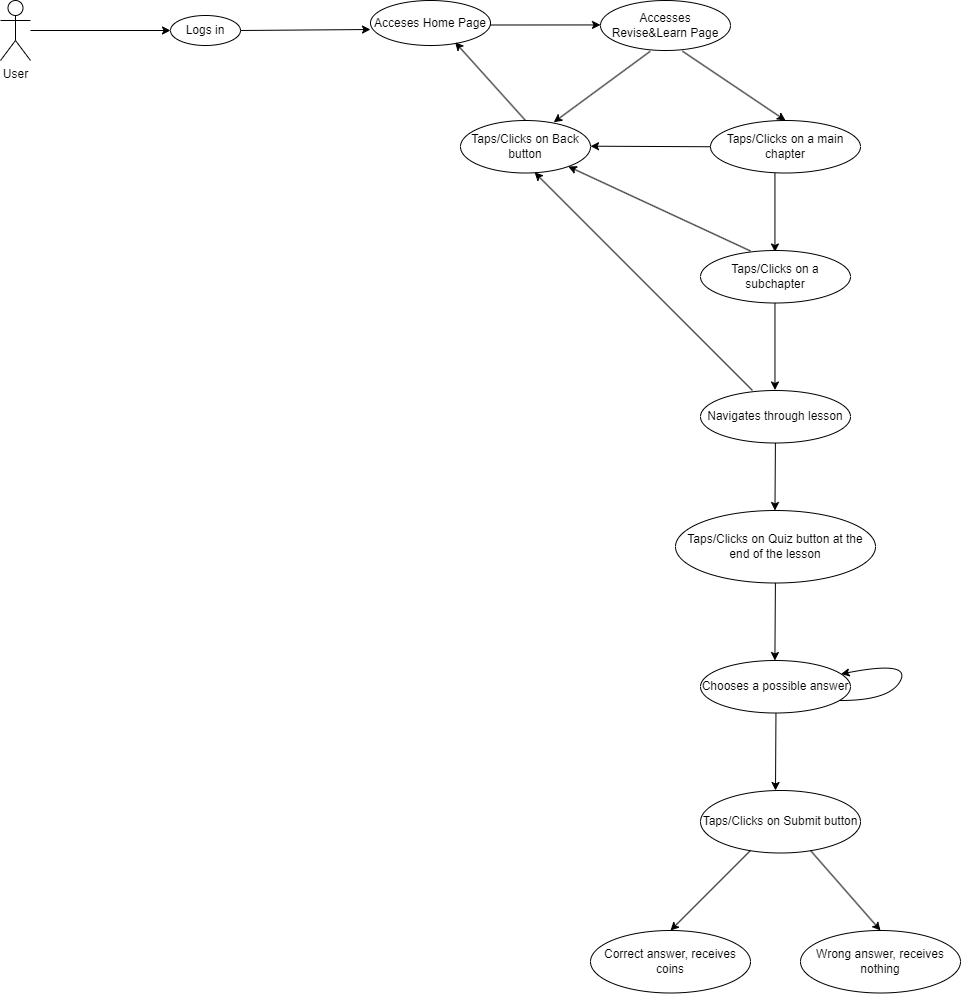

The diagram above was exported from draw.io. Its source (the exported page's mxGraphModel, read from the mxfile embedded in the PNG):
<mxGraphModel dx="1313" dy="726" grid="1" gridSize="10" guides="1" tooltips="1" connect="1" arrows="1" fold="1" page="1" pageScale="1" pageWidth="827" pageHeight="1169" math="0" shadow="0">
  <root>
    <mxCell id="0" />
    <mxCell id="1" parent="0" />
    <mxCell id="1djQqd5XVFToS15XCdBf-1" value="User" style="shape=umlActor;verticalLabelPosition=bottom;verticalAlign=top;html=1;outlineConnect=0;" vertex="1" parent="1">
      <mxGeometry x="110" y="110" width="30" height="60" as="geometry" />
    </mxCell>
    <mxCell id="1djQqd5XVFToS15XCdBf-4" value="&lt;font style=&quot;font-size: 12px;&quot;&gt;Logs in&lt;/font&gt;" style="ellipse;whiteSpace=wrap;html=1;" vertex="1" parent="1">
      <mxGeometry x="280" y="125" width="70" height="30" as="geometry" />
    </mxCell>
    <mxCell id="1djQqd5XVFToS15XCdBf-10" value="&lt;font style=&quot;font-size: 12px;&quot;&gt;Acceses Home Page&lt;/font&gt;" style="ellipse;whiteSpace=wrap;html=1;" vertex="1" parent="1">
      <mxGeometry x="480" y="110" width="120" height="45" as="geometry" />
    </mxCell>
    <mxCell id="1djQqd5XVFToS15XCdBf-14" value="&lt;font style=&quot;font-size: 12px;&quot;&gt;Accesses Revise&amp;amp;Learn Page&lt;/font&gt;" style="ellipse;whiteSpace=wrap;html=1;" vertex="1" parent="1">
      <mxGeometry x="710" y="110" width="130" height="50" as="geometry" />
    </mxCell>
    <mxCell id="1djQqd5XVFToS15XCdBf-18" value="&lt;font style=&quot;font-size: 12px;&quot;&gt;Taps/Clicks on a main chapter&lt;/font&gt;" style="ellipse;whiteSpace=wrap;html=1;" vertex="1" parent="1">
      <mxGeometry x="820" y="230" width="150" height="52.5" as="geometry" />
    </mxCell>
    <mxCell id="1djQqd5XVFToS15XCdBf-20" value="Taps/Clicks on Back button" style="ellipse;whiteSpace=wrap;html=1;" vertex="1" parent="1">
      <mxGeometry x="570" y="230" width="130" height="52.5" as="geometry" />
    </mxCell>
    <mxCell id="1djQqd5XVFToS15XCdBf-29" value="" style="endArrow=classic;html=1;rounded=0;entryX=0;entryY=0.5;entryDx=0;entryDy=0;" edge="1" parent="1" target="1djQqd5XVFToS15XCdBf-4">
      <mxGeometry width="50" height="50" relative="1" as="geometry">
        <mxPoint x="140" y="140" as="sourcePoint" />
        <mxPoint x="210" y="140" as="targetPoint" />
      </mxGeometry>
    </mxCell>
    <mxCell id="1djQqd5XVFToS15XCdBf-31" value="" style="endArrow=classic;html=1;rounded=0;exitX=1;exitY=0.5;exitDx=0;exitDy=0;" edge="1" parent="1" source="1djQqd5XVFToS15XCdBf-4">
      <mxGeometry width="50" height="50" relative="1" as="geometry">
        <mxPoint x="360" y="139" as="sourcePoint" />
        <mxPoint x="480" y="139" as="targetPoint" />
      </mxGeometry>
    </mxCell>
    <mxCell id="1djQqd5XVFToS15XCdBf-32" value="" style="endArrow=classic;html=1;rounded=0;" edge="1" parent="1">
      <mxGeometry width="50" height="50" relative="1" as="geometry">
        <mxPoint x="600" y="134.5" as="sourcePoint" />
        <mxPoint x="710" y="134.44" as="targetPoint" />
      </mxGeometry>
    </mxCell>
    <mxCell id="1djQqd5XVFToS15XCdBf-33" value="" style="endArrow=classic;html=1;rounded=0;entryX=0.717;entryY=0.034;entryDx=0;entryDy=0;entryPerimeter=0;exitX=0.383;exitY=1.015;exitDx=0;exitDy=0;exitPerimeter=0;" edge="1" parent="1" source="1djQqd5XVFToS15XCdBf-14" target="1djQqd5XVFToS15XCdBf-20">
      <mxGeometry width="50" height="50" relative="1" as="geometry">
        <mxPoint x="710" y="160" as="sourcePoint" />
        <mxPoint x="760" y="190" as="targetPoint" />
      </mxGeometry>
    </mxCell>
    <mxCell id="1djQqd5XVFToS15XCdBf-34" value="" style="endArrow=classic;html=1;rounded=0;exitX=0.5;exitY=0;exitDx=0;exitDy=0;entryX=0.705;entryY=0.928;entryDx=0;entryDy=0;entryPerimeter=0;" edge="1" parent="1" source="1djQqd5XVFToS15XCdBf-20" target="1djQqd5XVFToS15XCdBf-10">
      <mxGeometry width="50" height="50" relative="1" as="geometry">
        <mxPoint x="590" y="230" as="sourcePoint" />
        <mxPoint x="530" y="160" as="targetPoint" />
      </mxGeometry>
    </mxCell>
    <mxCell id="1djQqd5XVFToS15XCdBf-35" value="" style="endArrow=classic;html=1;rounded=0;exitX=0.63;exitY=1.013;exitDx=0;exitDy=0;exitPerimeter=0;entryX=0.5;entryY=0;entryDx=0;entryDy=0;" edge="1" parent="1" source="1djQqd5XVFToS15XCdBf-14" target="1djQqd5XVFToS15XCdBf-18">
      <mxGeometry width="50" height="50" relative="1" as="geometry">
        <mxPoint x="820" y="190" as="sourcePoint" />
        <mxPoint x="840" y="220" as="targetPoint" />
      </mxGeometry>
    </mxCell>
    <mxCell id="1djQqd5XVFToS15XCdBf-36" value="" style="endArrow=classic;html=1;rounded=0;exitX=0;exitY=0.5;exitDx=0;exitDy=0;" edge="1" parent="1" source="1djQqd5XVFToS15XCdBf-18">
      <mxGeometry width="50" height="50" relative="1" as="geometry">
        <mxPoint x="810" y="255.69" as="sourcePoint" />
        <mxPoint x="700" y="255.69" as="targetPoint" />
      </mxGeometry>
    </mxCell>
    <mxCell id="1djQqd5XVFToS15XCdBf-40" value="" style="endArrow=classic;html=1;rounded=0;exitX=0.63;exitY=1.013;exitDx=0;exitDy=0;exitPerimeter=0;" edge="1" parent="1">
      <mxGeometry width="50" height="50" relative="1" as="geometry">
        <mxPoint x="884.44" y="282.5" as="sourcePoint" />
        <mxPoint x="884.44" y="361.5" as="targetPoint" />
      </mxGeometry>
    </mxCell>
    <mxCell id="1djQqd5XVFToS15XCdBf-45" value="Taps/Clicks on a subchapter" style="ellipse;whiteSpace=wrap;html=1;" vertex="1" parent="1">
      <mxGeometry x="810" y="360" width="150" height="52.5" as="geometry" />
    </mxCell>
    <mxCell id="1djQqd5XVFToS15XCdBf-47" value="Navigates through lesson" style="ellipse;whiteSpace=wrap;html=1;" vertex="1" parent="1">
      <mxGeometry x="810" y="500" width="150" height="52.5" as="geometry" />
    </mxCell>
    <mxCell id="1djQqd5XVFToS15XCdBf-48" value="" style="endArrow=classic;html=1;rounded=0;entryX=0.5;entryY=0;entryDx=0;entryDy=0;exitX=0.5;exitY=1;exitDx=0;exitDy=0;" edge="1" parent="1">
      <mxGeometry width="50" height="50" relative="1" as="geometry">
        <mxPoint x="884.47" y="412.5" as="sourcePoint" />
        <mxPoint x="884.47" y="499.5" as="targetPoint" />
      </mxGeometry>
    </mxCell>
    <mxCell id="1djQqd5XVFToS15XCdBf-49" value="Taps/Clicks on Quiz button at the end of the lesson" style="ellipse;whiteSpace=wrap;html=1;" vertex="1" parent="1">
      <mxGeometry x="785" y="620" width="200" height="72.5" as="geometry" />
    </mxCell>
    <mxCell id="1djQqd5XVFToS15XCdBf-50" value="" style="endArrow=classic;html=1;rounded=0;exitX=0.5;exitY=1;exitDx=0;exitDy=0;" edge="1" parent="1">
      <mxGeometry width="50" height="50" relative="1" as="geometry">
        <mxPoint x="884.9100000000001" y="552.5" as="sourcePoint" />
        <mxPoint x="884.47" y="620" as="targetPoint" />
      </mxGeometry>
    </mxCell>
    <mxCell id="1djQqd5XVFToS15XCdBf-51" value="" style="endArrow=classic;html=1;rounded=0;exitX=0.5;exitY=0;exitDx=0;exitDy=0;" edge="1" parent="1" target="1djQqd5XVFToS15XCdBf-20">
      <mxGeometry width="50" height="50" relative="1" as="geometry">
        <mxPoint x="860" y="360.5" as="sourcePoint" />
        <mxPoint x="790" y="282.5" as="targetPoint" />
      </mxGeometry>
    </mxCell>
    <mxCell id="1djQqd5XVFToS15XCdBf-52" value="" style="endArrow=classic;html=1;rounded=0;exitX=0.5;exitY=0;exitDx=0;exitDy=0;entryX=0.57;entryY=0.988;entryDx=0;entryDy=0;entryPerimeter=0;" edge="1" parent="1" target="1djQqd5XVFToS15XCdBf-20">
      <mxGeometry width="50" height="50" relative="1" as="geometry">
        <mxPoint x="862" y="500" as="sourcePoint" />
        <mxPoint x="680" y="415.5" as="targetPoint" />
      </mxGeometry>
    </mxCell>
    <mxCell id="1djQqd5XVFToS15XCdBf-53" value="Chooses a possible answer" style="ellipse;whiteSpace=wrap;html=1;" vertex="1" parent="1">
      <mxGeometry x="810" y="770" width="150" height="52.5" as="geometry" />
    </mxCell>
    <mxCell id="1djQqd5XVFToS15XCdBf-54" value="" style="endArrow=classic;html=1;rounded=0;exitX=0.5;exitY=1;exitDx=0;exitDy=0;entryX=0.496;entryY=0;entryDx=0;entryDy=0;entryPerimeter=0;" edge="1" parent="1" target="1djQqd5XVFToS15XCdBf-53">
      <mxGeometry width="50" height="50" relative="1" as="geometry">
        <mxPoint x="884.91" y="692.5" as="sourcePoint" />
        <mxPoint x="884.4699999999999" y="760" as="targetPoint" />
      </mxGeometry>
    </mxCell>
    <mxCell id="1djQqd5XVFToS15XCdBf-56" value="" style="curved=1;endArrow=classic;html=1;rounded=0;" edge="1" parent="1" target="1djQqd5XVFToS15XCdBf-53">
      <mxGeometry width="50" height="50" relative="1" as="geometry">
        <mxPoint x="950" y="810" as="sourcePoint" />
        <mxPoint x="1000" y="760" as="targetPoint" />
        <Array as="points">
          <mxPoint x="1000" y="810" />
          <mxPoint x="1020" y="770" />
        </Array>
      </mxGeometry>
    </mxCell>
    <mxCell id="1djQqd5XVFToS15XCdBf-58" value="Taps/Clicks on Submit button" style="ellipse;whiteSpace=wrap;html=1;" vertex="1" parent="1">
      <mxGeometry x="810" y="900" width="160" height="62.5" as="geometry" />
    </mxCell>
    <mxCell id="1djQqd5XVFToS15XCdBf-59" value="" style="endArrow=classic;html=1;rounded=0;exitX=0.5;exitY=1;exitDx=0;exitDy=0;" edge="1" parent="1">
      <mxGeometry width="50" height="50" relative="1" as="geometry">
        <mxPoint x="885.46" y="822.5" as="sourcePoint" />
        <mxPoint x="885" y="900" as="targetPoint" />
      </mxGeometry>
    </mxCell>
    <mxCell id="1djQqd5XVFToS15XCdBf-60" value="Correct answer, receives coins" style="ellipse;whiteSpace=wrap;html=1;" vertex="1" parent="1">
      <mxGeometry x="700" y="1040" width="160" height="62.5" as="geometry" />
    </mxCell>
    <mxCell id="1djQqd5XVFToS15XCdBf-61" value="" style="endArrow=classic;html=1;rounded=0;entryX=0.5;entryY=0;entryDx=0;entryDy=0;exitX=0.383;exitY=1.015;exitDx=0;exitDy=0;exitPerimeter=0;" edge="1" parent="1" target="1djQqd5XVFToS15XCdBf-60">
      <mxGeometry width="50" height="50" relative="1" as="geometry">
        <mxPoint x="860" y="960" as="sourcePoint" />
        <mxPoint x="763" y="1031" as="targetPoint" />
      </mxGeometry>
    </mxCell>
    <mxCell id="1djQqd5XVFToS15XCdBf-62" value="Wrong answer, receives nothing" style="ellipse;whiteSpace=wrap;html=1;" vertex="1" parent="1">
      <mxGeometry x="910" y="1040" width="160" height="62.5" as="geometry" />
    </mxCell>
    <mxCell id="1djQqd5XVFToS15XCdBf-63" value="" style="endArrow=classic;html=1;rounded=0;exitX=0.63;exitY=1.013;exitDx=0;exitDy=0;exitPerimeter=0;entryX=0.5;entryY=0;entryDx=0;entryDy=0;" edge="1" parent="1" target="1djQqd5XVFToS15XCdBf-62">
      <mxGeometry width="50" height="50" relative="1" as="geometry">
        <mxPoint x="920" y="960" as="sourcePoint" />
        <mxPoint x="1023" y="1029" as="targetPoint" />
      </mxGeometry>
    </mxCell>
  </root>
</mxGraphModel>